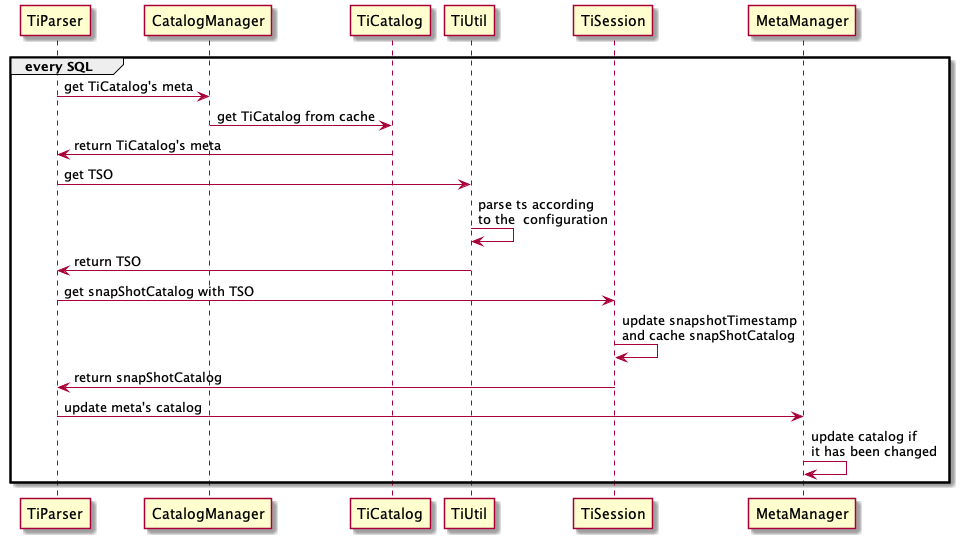

The diagram above was rendered by PlantUML. Its source (embedded in the PNG):
@startuml
group every SQL
TiParser -> CatalogManager: get TiCatalog's meta
CatalogManager -> TiCatalog: get TiCatalog from cache
TiCatalog -> TiParser: return TiCatalog's meta
TiParser -> TiUtil: get TSO
TiUtil -> TiUtil: parse ts according\nto the  configuration
TiUtil -> TiParser: return TSO

TiParser -> TiSession: get snapShotCatalog with TSO
TiSession -> TiSession : update snapshotTimestamp\nand cache snapShotCatalog
TiSession -> TiParser: return snapShotCatalog

TiParser -> MetaManager: update meta's catalog
MetaManager -> MetaManager: update catalog if\nit has been changed
end

@enduml